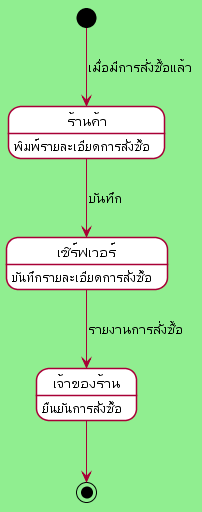

The diagram above was rendered by PlantUML. Its source (embedded in the PNG):
@startuml ใบสั่งซื้อ
skinparam BackgroundColor lightgreen
skinparam Shadowing false
skinparam state{
   BackgroundColor light      
}
[*] -->  A :เมื่อมีการสั่งซื้อแล้ว
state A as "ร้านค้า"{
    A : พิมพ์รายละเอียดการสั่งซื้อ
}
A --> B :บันทึก
state B as "เซิร์ฟเวอร์"{
    B : บันทึกรายละเอียดการสั่งซื้อ
}
B --> C :รายงานการสั่งซื้อ
state C as "เจ้าของร้าน"{
    C :ยืนยันการสั่งซื้อ
}
C --> [*]


@enduml